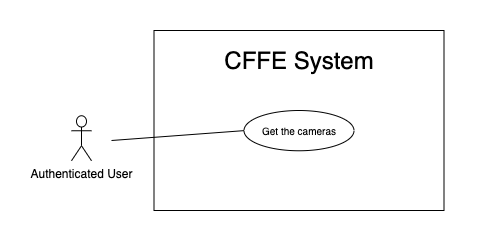

The diagram above was exported from draw.io. Its source (the exported page's mxGraphModel, read from the mxfile embedded in the PNG):
<mxGraphModel dx="750" dy="1712" grid="1" gridSize="10" guides="1" tooltips="1" connect="1" arrows="1" fold="1" page="1" pageScale="1" pageWidth="850" pageHeight="1100" math="0" shadow="0">
  <root>
    <mxCell id="49959XcMyuNRJ2RRJSVr-0" />
    <mxCell id="49959XcMyuNRJ2RRJSVr-1" parent="49959XcMyuNRJ2RRJSVr-0" />
    <mxCell id="49959XcMyuNRJ2RRJSVr-2" value="" style="rounded=0;whiteSpace=wrap;html=1;" vertex="1" parent="49959XcMyuNRJ2RRJSVr-1">
      <mxGeometry x="132.5" y="-1080" width="290" height="180" as="geometry" />
    </mxCell>
    <mxCell id="49959XcMyuNRJ2RRJSVr-3" value="&lt;span style=&quot;font-size: 24px&quot;&gt;CFFE System&lt;/span&gt;" style="text;html=1;strokeColor=none;fillColor=none;align=center;verticalAlign=middle;whiteSpace=wrap;rounded=0;" vertex="1" parent="49959XcMyuNRJ2RRJSVr-1">
      <mxGeometry x="112.5" y="-1060" width="330" height="20" as="geometry" />
    </mxCell>
    <mxCell id="49959XcMyuNRJ2RRJSVr-4" value="Authenticated User" style="shape=umlActor;verticalLabelPosition=bottom;verticalAlign=top;html=1;outlineConnect=0;" vertex="1" parent="49959XcMyuNRJ2RRJSVr-1">
      <mxGeometry x="50" y="-994.75" width="20" height="45" as="geometry" />
    </mxCell>
    <mxCell id="49959XcMyuNRJ2RRJSVr-5" value="&lt;font style=&quot;font-size: 10px&quot;&gt;Get the cameras&lt;br&gt;&lt;/font&gt;" style="ellipse;whiteSpace=wrap;html=1;fillColor=#ffffff;gradientColor=none;" vertex="1" parent="49959XcMyuNRJ2RRJSVr-1">
      <mxGeometry x="222.5" y="-1000" width="110" height="40.25" as="geometry" />
    </mxCell>
    <mxCell id="49959XcMyuNRJ2RRJSVr-6" value="" style="endArrow=none;html=1;rounded=0;exitX=0;exitY=0.5;exitDx=0;exitDy=0;" edge="1" parent="49959XcMyuNRJ2RRJSVr-1" source="49959XcMyuNRJ2RRJSVr-5">
      <mxGeometry relative="1" as="geometry">
        <mxPoint x="631" y="-872.5" as="sourcePoint" />
        <mxPoint x="90" y="-970" as="targetPoint" />
      </mxGeometry>
    </mxCell>
  </root>
</mxGraphModel>